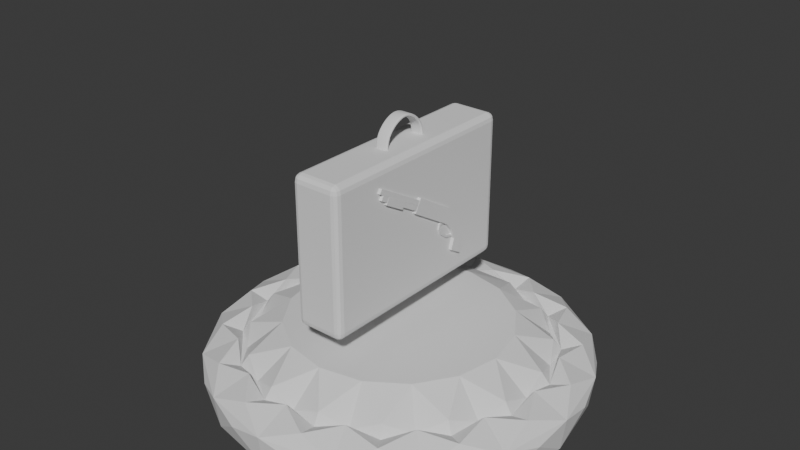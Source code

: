 # Source: shotgun_pickup.blend  (saved by Blender 4.2.66; exported with 4.5.12 LTS)
import bpy
from mathutils import Matrix  # noqa: F401  (used for matrix-valued properties, if any)

bpy.ops.wm.read_factory_settings(use_empty=True)
scene = bpy.context.scene
scene.name = 'Scene'

# ---- collections
col_collection = bpy.data.collections.new('Collection'); scene.collection.children.link(col_collection)

# ---- world
world_world = bpy.data.worlds.new('World'); scene.world = world_world
world_world.use_nodes = True; world_world.node_tree.nodes.clear()
_N = world_world.node_tree.nodes; _L = world_world.node_tree.links
n0 = _N.new('ShaderNodeOutputWorld'); n0.name = 'World Output'; n0.location = (300, 300)
n1 = _N.new('ShaderNodeBackground'); n1.name = 'Background'; n1.location = (10, 300)
n1.inputs[0].default_value = (0.05088, 0.05088, 0.05088, 1.0)
_L.new(n1.outputs[0], n0.inputs[0])
n0.is_active_output = True
world_world.color = (0.05088, 0.05088, 0.05088)
world_world.sun_shadow_jitter_overblur = 0.0

# ---- meshes
me_cylinder = bpy.data.meshes.new('Cylinder')
me_cylinder.from_pydata([(0.0, 3.762, -0.614), (0.7522, 3.782, 0.614), (1.44, 3.475, -0.614), (2.142, 3.206, 0.614), (2.66, 2.66, -0.614), (3.206, 2.142, 0.614), (3.475, 1.44, -0.614), (3.782, 0.7522, 0.614), (3.762, 0.0, -0.614), (3.782, -0.7522, 0.614), (3.475, -1.44, -0.614), (3.206, -2.142, 0.614), (2.66, -2.66, -0.614), (2.142, -3.206, 0.614), (1.44, -3.475, -0.614), (0.7522, -3.782, 0.614), (0.0, -3.762, -0.614), (-0.7522, -3.782, 0.614), (-1.44, -3.475, -0.614), (-2.142, -3.206, 0.614), (-2.66, -2.66, -0.614), (-3.206, -2.142, 0.614), (-3.475, -1.44, -0.614), (-3.782, -0.7522, 0.614), (-3.762, 0.0, -0.614), (-3.782, 0.7522, 0.614), (-3.475, 1.44, -0.614), (-3.206, 2.142, 0.614), (-2.66, 2.66, -0.614), (-2.142, 3.206, 0.614), (-1.44, 3.475, -0.614), (-0.7522, 3.782, 0.614), (-9.105e-10, 3.856, 1.051), (0.0, 3.147, 1.797), (1.204, 2.907, 1.797), (1.475, 3.562, 1.051), (2.225, 2.225, 1.797), (2.726, 2.726, 1.051), (2.907, 1.204, 1.797), (3.562, 1.475, 1.051), (3.147, -1.863e-09, 1.797), (3.856, -2.429e-09, 1.051), (2.907, -1.204, 1.797), (3.562, -1.475, 1.051), (2.225, -2.225, 1.797), (2.726, -2.726, 1.051), (1.204, -2.907, 1.797), (1.475, -3.562, 1.051), (0.0, -3.147, 1.797), (-9.105e-10, -3.856, 1.051), (-1.204, -2.907, 1.797), (-1.475, -3.562, 1.051), (-2.225, -2.225, 1.797), (-2.726, -2.726, 1.051), (-2.907, -1.204, 1.797), (-3.562, -1.475, 1.051), (-3.147, -1.863e-09, 1.797), (-3.856, -2.429e-09, 1.051), (-2.907, 1.204, 1.797), (-3.562, 1.475, 1.051), (-2.225, 2.225, 1.797), (-2.726, 2.726, 1.051), (-1.204, 2.907, 1.797), (-1.475, 3.562, 1.051), (0.6934, 3.486, 1.596), (1.975, 2.955, 1.596), (2.955, 1.975, 1.596), (3.486, 0.6934, 1.596), (3.486, -0.6934, 1.596), (2.955, -1.975, 1.596), (1.975, -2.955, 1.596), (0.6934, -3.486, 1.596), (-0.6934, -3.486, 1.596), (-1.975, -2.955, 1.596), (-2.955, -1.975, 1.596), (-3.486, -0.6934, 1.596), (-3.486, 0.6934, 1.596), (-2.955, 1.975, 1.596), (-1.975, 2.955, 1.596), (-0.6934, 3.486, 1.596), (6.976e-10, 2.985, 1.255), (1.142, 2.758, 1.255), (2.111, 2.111, 1.255), (2.758, 1.142, 1.255), (2.985, -1.863e-09, 1.255), (2.758, -1.142, 1.255), (2.111, -2.111, 1.255), (1.142, -2.758, 1.255), (6.976e-10, -2.985, 1.255), (-1.142, -2.758, 1.255), (-2.111, -2.111, 1.255), (-2.758, -1.142, 1.255), (-2.985, -1.863e-09, 1.255), (-2.758, 1.142, 1.255), (-2.111, 2.111, 1.255), (-1.142, 2.758, 1.255), (0.6139, 3.086, 1.255), (1.748, 2.617, 1.255), (2.617, 1.748, 1.255), (3.086, 0.6139, 1.255), (3.086, -0.6139, 1.255), (2.617, -1.748, 1.255), (1.748, -2.617, 1.255), (0.6139, -3.086, 1.255), (-0.6139, -3.086, 1.255), (-1.748, -2.617, 1.255), (-2.617, -1.748, 1.255), (-3.086, -0.6139, 1.255), (-3.086, 0.6139, 1.255), (-2.617, 1.748, 1.255), (-1.748, 2.617, 1.255), (-0.6139, 3.086, 1.255), (0.5824, 2.928, 1.797), (1.659, 2.482, 1.797), (2.482, 1.659, 1.797), (2.928, 0.5824, 1.797), (2.928, -0.5824, 1.797), (2.482, -1.659, 1.797), (1.659, -2.482, 1.797), (0.5824, -2.928, 1.797), (-0.5824, -2.928, 1.797), (-1.659, -2.482, 1.797), (-2.482, -1.659, 1.797), (-2.928, -0.5824, 1.797), (-2.928, 0.5824, 1.797), (-2.482, 1.659, 1.797), (-1.659, 2.482, 1.797), (-0.5824, 2.928, 1.797), (4.095e-10, 2.28, 2.614), (0.8724, 2.106, 2.614), (1.612, 1.612, 2.614), (2.106, 0.8724, 2.614), (2.28, -1.026e-08, 2.614), (2.106, -0.8724, 2.614), (1.612, -1.612, 2.614), (0.8724, -2.106, 2.614), (4.095e-10, -2.28, 2.614), (-0.8724, -2.106, 2.614), (-1.612, -1.612, 2.614), (-2.106, -0.8724, 2.614), (-2.28, -1.026e-08, 2.614), (-2.106, 0.8724, 2.614), (-1.612, 1.612, 2.614), (-0.8724, 2.106, 2.614)], [], [(31, 32, 1, 0), (6, 5, 39, 7), (8, 7, 41, 9), (10, 9, 43, 11), (12, 11, 45, 13), (14, 13, 47, 15), (16, 15, 49, 17), (18, 17, 51, 19), (20, 19, 53, 21), (22, 21, 55, 23), (24, 23, 57, 25), (26, 25, 59, 27), (28, 27, 61, 29), (30, 29, 63, 31), (31, 0, 30), (0, 2, 4, 6, 8, 10, 12, 14, 16, 18, 20, 22, 24, 26, 28, 30), (64, 32, 79, 33), (4, 3, 37, 5), (35, 65, 37, 3), (39, 67, 41, 7), (45, 70, 47, 13), (55, 75, 57, 23), (63, 79, 32, 31), (41, 68, 43, 9), (51, 73, 53, 19), (59, 77, 61, 27), (47, 71, 49, 15), (20, 18, 19), (43, 69, 45, 11), (16, 14, 15), (61, 78, 63, 29), (56, 76, 57, 75), (4, 2, 3), (12, 10, 11), (57, 76, 59, 25), (30, 28, 29), (8, 6, 7), (53, 74, 55, 21), (26, 24, 25), (37, 66, 39, 5), (49, 72, 51, 17), (22, 20, 21), (97, 34, 96, 81), (10, 8, 9), (18, 16, 17), (28, 26, 27), (6, 4, 5), (14, 12, 13), (24, 22, 23), (32, 64, 35, 1), (99, 38, 98, 83), (100, 40, 99, 84), (101, 42, 100, 85), (102, 44, 101, 86), (103, 46, 102, 87), (104, 48, 103, 88), (105, 50, 104, 89), (106, 52, 105, 90), (107, 54, 106, 91), (109, 58, 108, 93), (110, 60, 109, 94), (111, 62, 110, 95), (1, 2, 0), (64, 33, 96, 34), (65, 34, 97, 36), (66, 36, 98, 38), (67, 38, 99, 40), (68, 40, 100, 42), (69, 42, 101, 44), (70, 44, 102, 46), (71, 46, 103, 48), (72, 48, 104, 50), (73, 50, 105, 52), (74, 52, 106, 54), (75, 54, 107, 56), (76, 56, 108, 58), (77, 58, 109, 60), (78, 60, 110, 62), (127, 128, 112, 80), (79, 62, 111, 33), (42, 69, 43, 68), (87, 118, 135, 119), (44, 70, 45, 69), (58, 77, 59, 76), (46, 71, 47, 70), (60, 78, 61, 77), (34, 65, 35, 64), (81, 112, 129, 113), (48, 72, 49, 71), (62, 79, 63, 78), (36, 66, 37, 65), (50, 73, 51, 72), (38, 67, 39, 66), (52, 74, 53, 73), (40, 68, 41, 67), (54, 75, 55, 74), (108, 56, 107, 92), (96, 80, 112, 81), (82, 113, 130, 114), (97, 81, 113, 82), (83, 114, 131, 115), (98, 82, 114, 83), (84, 115, 132, 116), (99, 83, 115, 84), (85, 116, 133, 117), (100, 84, 116, 85), (101, 85, 117, 86), (102, 86, 118, 87), (88, 119, 136, 120), (103, 87, 119, 88), (89, 120, 137, 121), (104, 88, 120, 89), (90, 121, 138, 122), (105, 89, 121, 90), (91, 122, 139, 123), (106, 90, 122, 91), (92, 123, 140, 124), (107, 91, 123, 92), (108, 92, 124, 93), (94, 125, 142, 126), (109, 93, 125, 94), (95, 126, 143, 127), (110, 94, 126, 95), (111, 95, 127, 80), (140, 123, 139), (93, 124, 141, 125), (86, 117, 134, 118), (130, 113, 129), (133, 116, 132), (131, 114, 130), (134, 117, 133), (141, 124, 140), (132, 115, 131), (135, 118, 134), (142, 125, 141), (136, 119, 135), (143, 126, 142), (137, 120, 136), (128, 127, 143), (138, 121, 137), (139, 122, 138), (129, 128, 143, 142, 141, 140, 139, 138, 137, 136, 135, 134, 133, 132, 131, 130), (129, 112, 128), (98, 36, 97, 82), (111, 80, 96, 33), (2, 1, 35, 3)])
_uv = me_cylinder.uv_layers.new(name='UVMap')
_uv.uv.foreach_set('vector', [0.03125, 1.0, 1.0, 1.0, 0.9688, 1.0, 0.0, 0.5, 0.8125, 0.5, 0.8438, 1.0, 0.8125, 1.0, 0.7812, 1.0, 0.75, 0.5, 0.7812, 1.0, 0.75, 1.0, 0.7188, 1.0, 0.6875, 0.5, 0.7188, 1.0, 0.6875, 1.0, 0.6562, 1.0, 0.625, 0.5, 0.6562, 1.0, 0.625, 1.0, 0.5938, 1.0, 0.5625, 0.5, 0.5938, 1.0, 0.5625, 1.0, 0.5312, 1.0, 0.5, 0.5, 0.5312, 1.0, 0.5, 1.0, 0.4688, 1.0, 0.4375, 0.5, 0.4688, 1.0, 0.4375, 1.0, 0.4062, 1.0, 0.375, 0.5, 0.4062, 1.0, 0.375, 1.0, 0.3438, 1.0, 0.3125, 0.5, 0.3438, 1.0, 0.3125, 1.0, 0.2812, 1.0, 0.25, 0.5, 0.2812, 1.0, 0.25, 1.0, 0.2188, 1.0, 0.1875, 0.5, 0.2188, 1.0, 0.1875, 1.0, 0.1562, 1.0, 0.125, 0.5, 0.1562, 1.0, 0.125, 1.0, 0.09375, 1.0, 0.0625, 0.5, 0.09375, 1.0, 0.0625, 1.0, 0.03125, 1.0, 0.03125, 1.0, 0.75, 0.49, 0.0625, 0.5, 0.75, 0.49, 0.8418, 0.4717, 0.9197, 0.4197, 0.9717, 0.3418, 0.99, 0.25, 0.9717, 0.1582, 0.9197, 0.08029, 0.8418, 0.02827, 0.75, 0.01, 0.6582, 0.02827, 0.5803, 0.08029, 0.5283, 0.1582, 0.51, 0.25, 0.5283, 0.3418, 0.5803, 0.4197, 0.6582, 0.4717, 0.2932, 0.467, 0.25, 0.49, 0.2068, 0.467, 0.25, 0.4459, 0.875, 0.5, 0.9062, 1.0, 0.875, 1.0, 0.8438, 1.0, 0.3418, 0.4717, 0.3729, 0.434, 0.875, 1.0, 0.9062, 1.0, 0.4717, 0.3418, 0.467, 0.2932, 0.75, 1.0, 0.7812, 1.0, 0.4197, 0.08029, 0.3729, 0.06605, 0.5625, 1.0, 0.5938, 1.0, 0.02827, 0.1582, 0.03302, 0.2068, 0.25, 1.0, 0.2812, 1.0, 0.1582, 0.4717, 0.2068, 0.467, 0.0, 1.0, 0.03125, 1.0, 0.49, 0.25, 0.467, 0.2068, 0.6875, 1.0, 0.7188, 1.0, 0.1582, 0.02827, 0.1271, 0.06605, 0.375, 1.0, 0.4062, 1.0, 0.02827, 0.3418, 0.06605, 0.3729, 0.125, 1.0, 0.1562, 1.0, 0.3418, 0.02827, 0.2932, 0.03302, 0.5, 1.0, 0.5312, 1.0, 0.5803, 0.08029, 0.4375, 0.5, 0.4062, 1.0, 0.4717, 0.1582, 0.434, 0.1271, 0.625, 1.0, 0.6562, 1.0, 0.75, 0.01, 0.5625, 0.5, 0.5312, 1.0, 0.08029, 0.4197, 0.1271, 0.434, 0.0625, 1.0, 0.09375, 1.0, 0.05412, 0.25, 0.03302, 0.2932, 0.01, 0.25, 0.03302, 0.2068, 0.9197, 0.4197, 0.9375, 0.5, 0.9062, 1.0, 0.9197, 0.08029, 0.6875, 0.5, 0.6562, 1.0, 0.01, 0.25, 0.03302, 0.2932, 0.1875, 1.0, 0.2188, 1.0, 0.6582, 0.4717, 0.125, 0.5, 0.09375, 1.0, 0.99, 0.25, 0.8125, 0.5, 0.7812, 1.0, 0.08029, 0.08029, 0.06605, 0.1271, 0.3125, 1.0, 0.3438, 1.0, 0.5283, 0.3418, 0.25, 0.5, 0.2188, 1.0, 0.4197, 0.4197, 0.434, 0.3729, 0.8125, 1.0, 0.8438, 1.0, 0.25, 0.01, 0.2068, 0.03302, 0.4375, 1.0, 0.4688, 1.0, 0.5283, 0.1582, 0.375, 0.5, 0.3438, 1.0, 0.3588, 0.4129, 0.325, 0.431, 0.2882, 0.4421, 0.3211, 0.4217, 0.9717, 0.1582, 0.75, 0.5, 0.7188, 1.0, 0.6582, 0.02827, 0.5, 0.5, 0.4688, 1.0, 0.5803, 0.4197, 0.1875, 0.5, 0.1562, 1.0, 0.9717, 0.3418, 0.875, 0.5, 0.8438, 1.0, 0.8418, 0.02827, 0.625, 0.5, 0.5938, 1.0, 0.51, 0.25, 0.3125, 0.5, 0.2812, 1.0, 0.25, 0.49, 0.2932, 0.467, 0.9375, 1.0, 0.9688, 1.0, 0.4421, 0.2882, 0.431, 0.325, 0.4129, 0.3588, 0.4217, 0.3211, 0.4421, 0.2118, 0.4459, 0.25, 0.4421, 0.2882, 0.4358, 0.25, 0.4129, 0.1412, 0.431, 0.175, 0.4421, 0.2118, 0.4217, 0.1789, 0.3588, 0.08713, 0.3885, 0.1115, 0.4129, 0.1412, 0.3814, 0.1186, 0.2882, 0.05788, 0.325, 0.06903, 0.3588, 0.08713, 0.3211, 0.07831, 0.2118, 0.05788, 0.25, 0.05412, 0.2882, 0.05788, 0.25, 0.06416, 0.1412, 0.08713, 0.175, 0.06903, 0.2118, 0.05788, 0.1789, 0.07831, 0.08713, 0.1412, 0.1115, 0.1115, 0.1412, 0.08713, 0.1186, 0.1186, 0.05788, 0.2118, 0.06903, 0.175, 0.08713, 0.1412, 0.07831, 0.1789, 0.08713, 0.3588, 0.06903, 0.325, 0.05788, 0.2882, 0.07831, 0.3211, 0.1412, 0.4129, 0.1115, 0.3885, 0.08713, 0.3588, 0.1186, 0.3814, 0.2118, 0.4421, 0.175, 0.431, 0.1412, 0.4129, 0.1789, 0.4217, 0.9688, 1.0, 0.8418, 0.4717, 1.0, 0.5, 0.2932, 0.467, 0.25, 0.4459, 0.2882, 0.4421, 0.325, 0.431, 0.3729, 0.434, 0.325, 0.431, 0.3588, 0.4129, 0.3885, 0.3885, 0.434, 0.3729, 0.3885, 0.3885, 0.4129, 0.3588, 0.431, 0.325, 0.467, 0.2932, 0.431, 0.325, 0.4421, 0.2882, 0.4459, 0.25, 0.467, 0.2068, 0.4459, 0.25, 0.4421, 0.2118, 0.431, 0.175, 0.434, 0.1271, 0.431, 0.175, 0.4129, 0.1412, 0.3885, 0.1115, 0.3729, 0.06605, 0.3885, 0.1115, 0.3588, 0.08713, 0.325, 0.06903, 0.2932, 0.03302, 0.325, 0.06903, 0.2882, 0.05788, 0.25, 0.05412, 0.2068, 0.03302, 0.25, 0.05412, 0.2118, 0.05788, 0.175, 0.06903, 0.1271, 0.06605, 0.175, 0.06903, 0.1412, 0.08713, 0.1115, 0.1115, 0.06605, 0.1271, 0.1115, 0.1115, 0.08713, 0.1412, 0.06903, 0.175, 0.03302, 0.2068, 0.06903, 0.175, 0.05788, 0.2118, 0.05412, 0.25, 0.03302, 0.2932, 0.05412, 0.25, 0.05788, 0.2882, 0.06903, 0.325, 0.06605, 0.3729, 0.06903, 0.325, 0.08713, 0.3588, 0.1115, 0.3885, 0.1271, 0.434, 0.1115, 0.3885, 0.1412, 0.4129, 0.175, 0.431, 0.2137, 0.4323, 0.25, 0.4358, 0.2863, 0.4323, 0.25, 0.4358, 0.2068, 0.467, 0.175, 0.431, 0.2118, 0.4421, 0.25, 0.4459, 0.431, 0.175, 0.434, 0.1271, 0.4717, 0.1582, 0.467, 0.2068, 0.3211, 0.07831, 0.3532, 0.09548, 0.3211, 0.07831, 0.2863, 0.06774, 0.3885, 0.1115, 0.3729, 0.06605, 0.4197, 0.08029, 0.434, 0.1271, 0.06903, 0.325, 0.06605, 0.3729, 0.02827, 0.3418, 0.03302, 0.2932, 0.325, 0.06903, 0.2932, 0.03302, 0.3418, 0.02827, 0.3729, 0.06605, 0.1115, 0.3885, 0.1271, 0.434, 0.08029, 0.4197, 0.06605, 0.3729, 0.325, 0.431, 0.3729, 0.434, 0.3418, 0.4717, 0.2932, 0.467, 0.3211, 0.4217, 0.2863, 0.4323, 0.3211, 0.4217, 0.3532, 0.4045, 0.25, 0.05412, 0.2068, 0.03302, 0.25, 0.01, 0.2932, 0.03302, 0.175, 0.431, 0.2068, 0.467, 0.1582, 0.4717, 0.1271, 0.434, 0.3885, 0.3885, 0.434, 0.3729, 0.4197, 0.4197, 0.3729, 0.434, 0.175, 0.06903, 0.1271, 0.06605, 0.1582, 0.02827, 0.2068, 0.03302, 0.431, 0.325, 0.467, 0.2932, 0.4717, 0.3418, 0.434, 0.3729, 0.1115, 0.1115, 0.06605, 0.1271, 0.08029, 0.08029, 0.1271, 0.06605, 0.4459, 0.25, 0.467, 0.2068, 0.49, 0.25, 0.467, 0.2932, 0.06903, 0.175, 0.03302, 0.2068, 0.02827, 0.1582, 0.06605, 0.1271, 0.05788, 0.2882, 0.05412, 0.25, 0.05788, 0.2118, 0.06416, 0.25, 0.2882, 0.4421, 0.25, 0.4358, 0.2863, 0.4323, 0.3211, 0.4217, 0.3814, 0.3814, 0.3532, 0.4045, 0.3814, 0.3814, 0.4045, 0.3532, 0.3588, 0.4129, 0.3211, 0.4217, 0.3532, 0.4045, 0.3814, 0.3814, 0.4217, 0.3211, 0.4045, 0.3532, 0.4217, 0.3211, 0.4323, 0.2863, 0.4129, 0.3588, 0.3814, 0.3814, 0.4045, 0.3532, 0.4217, 0.3211, 0.4358, 0.25, 0.4323, 0.2863, 0.4358, 0.25, 0.4323, 0.2137, 0.4421, 0.2882, 0.4217, 0.3211, 0.4323, 0.2863, 0.4358, 0.25, 0.4217, 0.1789, 0.4323, 0.2137, 0.4217, 0.1789, 0.4045, 0.1468, 0.4421, 0.2118, 0.4358, 0.25, 0.4323, 0.2137, 0.4217, 0.1789, 0.4129, 0.1412, 0.4217, 0.1789, 0.4045, 0.1468, 0.3814, 0.1186, 0.3588, 0.08713, 0.3814, 0.1186, 0.3532, 0.09548, 0.3211, 0.07831, 0.25, 0.06416, 0.2863, 0.06774, 0.25, 0.06416, 0.2137, 0.06774, 0.2882, 0.05788, 0.3211, 0.07831, 0.2863, 0.06774, 0.25, 0.06416, 0.1789, 0.07831, 0.2137, 0.06774, 0.1789, 0.07831, 0.1468, 0.09548, 0.2118, 0.05788, 0.25, 0.06416, 0.2137, 0.06774, 0.1789, 0.07831, 0.1186, 0.1186, 0.1468, 0.09548, 0.1186, 0.1186, 0.09548, 0.1468, 0.1412, 0.08713, 0.1789, 0.07831, 0.1468, 0.09548, 0.1186, 0.1186, 0.07831, 0.1789, 0.09548, 0.1468, 0.07831, 0.1789, 0.06774, 0.2137, 0.08713, 0.1412, 0.1186, 0.1186, 0.09548, 0.1468, 0.07831, 0.1789, 0.06416, 0.25, 0.06774, 0.2137, 0.06416, 0.25, 0.06774, 0.2863, 0.05788, 0.2118, 0.07831, 0.1789, 0.06774, 0.2137, 0.06416, 0.25, 0.05788, 0.2882, 0.06416, 0.25, 0.06774, 0.2863, 0.07831, 0.3211, 0.1186, 0.3814, 0.09548, 0.3532, 0.1186, 0.3814, 0.1468, 0.4045, 0.08713, 0.3588, 0.07831, 0.3211, 0.09548, 0.3532, 0.1186, 0.3814, 0.1789, 0.4217, 0.1468, 0.4045, 0.1789, 0.4217, 0.2137, 0.4323, 0.1412, 0.4129, 0.1186, 0.3814, 0.1468, 0.4045, 0.1789, 0.4217, 0.2118, 0.4421, 0.1789, 0.4217, 0.2137, 0.4323, 0.25, 0.4358, 0.06416, 0.25, 0.06774, 0.2137, 0.07831, 0.1789, 0.07831, 0.3211, 0.06774, 0.2863, 0.07831, 0.3211, 0.09548, 0.3532, 0.3814, 0.1186, 0.4045, 0.1468, 0.3814, 0.1186, 0.3532, 0.09548, 0.3814, 0.3814, 0.3532, 0.4045, 0.3211, 0.4217, 0.4217, 0.1789, 0.4323, 0.2137, 0.4358, 0.25, 0.4217, 0.3211, 0.4045, 0.3532, 0.3814, 0.3814, 0.3814, 0.1186, 0.4045, 0.1468, 0.4217, 0.1789, 0.07831, 0.3211, 0.06774, 0.2863, 0.06416, 0.25, 0.4358, 0.25, 0.4323, 0.2863, 0.4217, 0.3211, 0.3211, 0.07831, 0.3532, 0.09548, 0.3814, 0.1186, 0.1186, 0.3814, 0.09548, 0.3532, 0.07831, 0.3211, 0.25, 0.06416, 0.2863, 0.06774, 0.3211, 0.07831, 0.1789, 0.4217, 0.1468, 0.4045, 0.1186, 0.3814, 0.1789, 0.07831, 0.2137, 0.06774, 0.25, 0.06416, 0.25, 0.4358, 0.2137, 0.4323, 0.1789, 0.4217, 0.1186, 0.1186, 0.1468, 0.09548, 0.1789, 0.07831, 0.07831, 0.1789, 0.09548, 0.1468, 0.1186, 0.1186, 0.3211, 0.4217, 0.25, 0.4358, 0.1789, 0.4217, 0.1186, 0.3814, 0.07831, 0.3211, 0.06416, 0.25, 0.07831, 0.1789, 0.1186, 0.1186, 0.1789, 0.07831, 0.25, 0.06416, 0.3211, 0.07831, 0.3814, 0.1186, 0.4217, 0.1789, 0.4358, 0.25, 0.4217, 0.3211, 0.3814, 0.3814, 0.3211, 0.4217, 0.2863, 0.4323, 0.25, 0.4358, 0.4129, 0.3588, 0.3885, 0.3885, 0.3588, 0.4129, 0.3814, 0.3814, 0.2118, 0.4421, 0.25, 0.4358, 0.2882, 0.4421, 0.25, 0.4459, 0.9375, 0.5, 0.9688, 1.0, 0.9375, 1.0, 0.9062, 1.0])
me_cylinder.update()
me_cube = bpy.data.meshes.new('Cube')
me_cube.from_pydata([(-0.7738, -3.912, -2.37), (-0.7738, -4.162, -2.12), (-1.024, -3.912, -2.12), (-0.7738, -4.037, -2.336), (-0.8987, -3.912, -2.336), (-0.8934, -4.032, -2.304), (-0.8987, -4.129, -2.12), (-0.7738, -4.129, -2.244), (-0.8934, -4.096, -2.239), (-0.9904, -3.912, -2.244), (-0.9904, -4.037, -2.12), (-0.958, -4.032, -2.239), (-0.7738, -4.162, 2.12), (-0.7738, -3.912, 2.37), (-1.024, -3.912, 2.12), (-0.7738, -4.129, 2.244), (-0.8987, -4.129, 2.12), (-0.8934, -4.096, 2.239), (-0.8987, -3.912, 2.336), (-0.7738, -4.037, 2.336), (-0.8934, -4.032, 2.304), (-0.9904, -4.037, 2.12), (-0.9904, -3.912, 2.244), (-0.958, -4.032, 2.239), (-0.7738, 3.912, -2.37), (-1.024, 3.912, -2.12), (-0.7738, 4.162, -2.12), (-0.8987, 3.912, -2.336), (-0.7738, 4.037, -2.336), (-0.8934, 4.032, -2.304), (-0.9904, 4.037, -2.12), (-0.9904, 3.912, -2.244), (-0.958, 4.032, -2.239), (-0.7738, 4.129, -2.244), (-0.8987, 4.129, -2.12), (-0.8934, 4.096, -2.239), (-0.7738, 3.912, 2.37), (-0.7738, 4.162, 2.12), (-1.024, 3.912, 2.12), (-0.7738, 4.037, 2.336), (-0.8987, 3.912, 2.336), (-0.8934, 4.032, 2.304), (-0.8987, 4.129, 2.12), (-0.7738, 4.129, 2.244), (-0.8934, 4.096, 2.239), (-0.9904, 3.912, 2.244), (-0.9904, 4.037, 2.12), (-0.958, 4.032, 2.239), (0.7738, -3.912, -2.37), (1.024, -3.912, -2.12), (0.7738, -4.162, -2.12), (0.8987, -3.912, -2.336), (0.7738, -4.037, -2.336), (0.8934, -4.032, -2.304), (0.9904, -4.037, -2.12), (0.9904, -3.912, -2.244), (0.958, -4.032, -2.239), (0.7738, -4.129, -2.244), (0.8987, -4.129, -2.12), (0.8934, -4.096, -2.239), (0.7738, -3.912, 2.37), (0.7738, -4.162, 2.12), (1.024, -3.912, 2.12), (0.7738, -4.037, 2.336), (0.8987, -3.912, 2.336), (0.8934, -4.032, 2.304), (0.8987, -4.129, 2.12), (0.7738, -4.129, 2.244), (0.8934, -4.096, 2.239), (0.9904, -3.912, 2.244), (0.9904, -4.037, 2.12), (0.958, -4.032, 2.239), (0.7738, 3.912, -2.37), (0.7738, 4.162, -2.12), (1.024, 3.912, -2.12), (0.7738, 4.037, -2.336), (0.8987, 3.912, -2.336), (0.8934, 4.032, -2.304), (0.8987, 4.129, -2.12), (0.7738, 4.129, -2.244), (0.8934, 4.096, -2.239), (0.9904, 3.912, -2.244), (0.9904, 4.037, -2.12), (0.958, 4.032, -2.239), (0.7738, 3.912, 2.37), (1.024, 3.912, 2.12), (0.7738, 4.162, 2.12), (0.8987, 3.912, 2.336), (0.7738, 4.037, 2.336), (0.8934, 4.032, 2.304), (0.9904, 4.037, 2.12), (0.9904, 3.912, 2.244), (0.958, 4.032, 2.239), (0.7738, 4.129, 2.244), (0.8987, 4.129, 2.12), (0.8934, 4.096, 2.239)], [], [(50, 61, 12, 1), (74, 85, 62, 49), (84, 36, 13, 60), (2, 14, 38, 25), (26, 37, 86, 73), (0, 3, 5, 4), (3, 7, 8, 5), (1, 6, 8, 7), (6, 10, 11, 8), (2, 9, 11, 10), (9, 4, 5, 11), (5, 8, 11), (12, 15, 17, 16), (15, 19, 20, 17), (13, 18, 20, 19), (18, 22, 23, 20), (14, 21, 23, 22), (21, 16, 17, 23), (17, 20, 23), (24, 27, 29, 28), (27, 31, 32, 29), (25, 30, 32, 31), (30, 34, 35, 32), (26, 33, 35, 34), (33, 28, 29, 35), (29, 32, 35), (36, 39, 41, 40), (39, 43, 44, 41), (37, 42, 44, 43), (42, 46, 47, 44), (38, 45, 47, 46), (45, 40, 41, 47), (41, 44, 47), (48, 51, 53, 52), (51, 55, 56, 53), (49, 54, 56, 55), (54, 58, 59, 56), (50, 57, 59, 58), (57, 52, 53, 59), (53, 56, 59), (60, 63, 65, 64), (63, 67, 68, 65), (61, 66, 68, 67), (66, 70, 71, 68), (62, 69, 71, 70), (69, 64, 65, 71), (65, 68, 71), (72, 75, 77, 76), (75, 79, 80, 77), (73, 78, 80, 79), (78, 82, 83, 80), (74, 81, 83, 82), (81, 76, 77, 83), (77, 80, 83), (84, 87, 89, 88), (87, 91, 92, 89), (85, 90, 92, 91), (90, 94, 95, 92), (86, 93, 95, 94), (93, 88, 89, 95), (89, 92, 95), (24, 0, 4, 27), (27, 4, 9, 31), (31, 9, 2, 25), (1, 12, 16, 6), (6, 16, 21, 10), (10, 21, 14, 2), (13, 36, 40, 18), (18, 40, 45, 22), (22, 45, 38, 14), (37, 26, 34, 42), (42, 34, 30, 46), (46, 30, 25, 38), (72, 24, 28, 75), (75, 28, 33, 79), (79, 33, 26, 73), (36, 84, 88, 39), (39, 88, 93, 43), (43, 93, 86, 37), (85, 74, 82, 90), (90, 82, 78, 94), (94, 78, 73, 86), (48, 72, 76, 51), (51, 76, 81, 55), (55, 81, 74, 49), (84, 60, 64, 87), (87, 64, 69, 91), (91, 69, 62, 85), (61, 50, 58, 66), (66, 58, 54, 70), (70, 54, 49, 62), (0, 48, 52, 3), (3, 52, 57, 7), (7, 57, 50, 1), (60, 13, 19, 63), (63, 19, 15, 67), (67, 15, 12, 61), (24, 72, 48, 0)])
_uv = me_cube.uv_layers.new(name='UVMap')
_uv.uv.foreach_set('vector', [0.3882, 0.7805, 0.6118, 0.7805, 0.6118, 0.9695, 0.3882, 0.9695, 0.3882, 0.5075, 0.6118, 0.5075, 0.6118, 0.7425, 0.3882, 0.7425, 0.6555, 0.5075, 0.8445, 0.5075, 0.8445, 0.7425, 0.6555, 0.7425, 0.3882, 0.007508, 0.6118, 0.007508, 0.6118, 0.2425, 0.3882, 0.2425, 0.3882, 0.2805, 0.6118, 0.2805, 0.6118, 0.4695, 0.3882, 0.4695, 0.1555, 0.7425, 0.1555, 0.7462, 0.1409, 0.7461, 0.1403, 0.7425, 0.1555, 0.7462, 0.1555, 0.75, 0.1409, 0.75, 0.1409, 0.7461, 0.3882, 0.9695, 0.3882, 1.0, 0.375, 0.9841, 0.375, 0.9695, 0.3882, 0.0, 0.3882, 0.003759, 0.375, 0.003918, 0.375, 0.0, 0.3882, 0.007508, 0.375, 0.007508, 0.375, 0.003918, 0.3882, 0.003759, 0.125, 0.7425, 0.1403, 0.7425, 0.1409, 0.7461, 0.125, 0.7461, 0.1409, 0.7461, 0.1409, 0.75, 0.125, 0.7461, 0.6118, 0.9695, 0.6184, 0.9695, 0.6181, 1.0, 0.6118, 1.0, 0.6184, 0.9695, 0.625, 0.9695, 0.625, 1.0, 0.6181, 1.0, 0.8445, 0.7425, 0.875, 0.7425, 0.875, 0.7461, 0.8445, 0.75, 0.625, 0.007508, 0.6184, 0.007508, 0.6181, 0.003918, 0.625, 0.003918, 0.6118, 0.007508, 0.6118, 0.003759, 0.6181, 0.003918, 0.6184, 0.007508, 0.6118, 0.003759, 0.6118, 0.0, 0.6181, 0.0, 0.6181, 0.003918, 0.6181, 0.0, 0.625, 0.003918, 0.6181, 0.003918, 0.1555, 0.5075, 0.1403, 0.5075, 0.1409, 0.5039, 0.1555, 0.5038, 0.1403, 0.5075, 0.125, 0.5075, 0.125, 0.5039, 0.1409, 0.5039, 0.3882, 0.2425, 0.3882, 0.2462, 0.375, 0.2461, 0.375, 0.2425, 0.3882, 0.2462, 0.3882, 0.2653, 0.375, 0.2659, 0.375, 0.2461, 0.3882, 0.2805, 0.375, 0.2805, 0.375, 0.2659, 0.3882, 0.2653, 0.1555, 0.5, 0.1555, 0.5038, 0.1409, 0.5039, 0.1409, 0.5, 0.1409, 0.5039, 0.125, 0.5039, 0.1409, 0.5, 0.8445, 0.5075, 0.8445, 0.5, 0.875, 0.5039, 0.875, 0.5075, 0.625, 0.2805, 0.6184, 0.2805, 0.6181, 0.2659, 0.625, 0.25, 0.6118, 0.2805, 0.6118, 0.2653, 0.6181, 0.2659, 0.6184, 0.2805, 0.6118, 0.2653, 0.6118, 0.2462, 0.6181, 0.2461, 0.6181, 0.2659, 0.6118, 0.2425, 0.6184, 0.2425, 0.6181, 0.2461, 0.6118, 0.2462, 0.6184, 0.2425, 0.625, 0.2425, 0.625, 0.2461, 0.6181, 0.2461, 0.625, 0.2461, 0.6181, 0.248, 0.6181, 0.2461, 0.3445, 0.7425, 0.3597, 0.7425, 0.3591, 0.7461, 0.3445, 0.7462, 0.3597, 0.7425, 0.3816, 0.7425, 0.3819, 0.7461, 0.3591, 0.7461, 0.3882, 0.7425, 0.3882, 0.7462, 0.3819, 0.7461, 0.3816, 0.7425, 0.3882, 0.7462, 0.3882, 0.7653, 0.375, 0.7659, 0.3819, 0.7461, 0.3882, 0.7805, 0.375, 0.7805, 0.375, 0.7659, 0.3882, 0.7653, 0.3445, 0.75, 0.3445, 0.7462, 0.3591, 0.7461, 0.3591, 0.75, 0.3591, 0.7461, 0.367, 0.7461, 0.3591, 0.75, 0.6555, 0.7425, 0.6555, 0.75, 0.6409, 0.75, 0.6403, 0.7425, 0.625, 0.7805, 0.6184, 0.7805, 0.6181, 0.7659, 0.625, 0.7659, 0.6118, 0.7805, 0.6118, 0.7653, 0.6181, 0.7659, 0.6184, 0.7805, 0.6118, 0.7653, 0.6118, 0.7462, 0.6181, 0.7461, 0.6181, 0.7659, 0.6118, 0.7425, 0.6184, 0.7425, 0.6181, 0.7461, 0.6118, 0.7462, 0.6184, 0.7425, 0.6403, 0.7425, 0.6409, 0.75, 0.6181, 0.7461, 0.625, 0.7659, 0.6181, 0.7659, 0.6181, 0.758, 0.3445, 0.5075, 0.3445, 0.5038, 0.3591, 0.5039, 0.3597, 0.5075, 0.3445, 0.5038, 0.3445, 0.5, 0.3591, 0.5, 0.3591, 0.5039, 0.3882, 0.4695, 0.3882, 0.4847, 0.375, 0.4841, 0.375, 0.4695, 0.3882, 0.4847, 0.3882, 0.5038, 0.3819, 0.5039, 0.375, 0.4841, 0.3882, 0.5075, 0.3816, 0.5075, 0.3819, 0.5039, 0.3882, 0.5038, 0.3816, 0.5075, 0.3597, 0.5075, 0.3591, 0.5039, 0.3819, 0.5039, 0.3591, 0.5039, 0.3591, 0.5, 0.367, 0.5039, 0.6555, 0.5075, 0.6403, 0.5075, 0.6409, 0.5, 0.6555, 0.5, 0.6403, 0.5075, 0.6184, 0.5075, 0.6181, 0.5039, 0.6409, 0.5, 0.6118, 0.5075, 0.6118, 0.5038, 0.6181, 0.5039, 0.6184, 0.5075, 0.6118, 0.5038, 0.6118, 0.4847, 0.6181, 0.4841, 0.6181, 0.5039, 0.6118, 0.4695, 0.6184, 0.4695, 0.6181, 0.4841, 0.6118, 0.4847, 0.6184, 0.4695, 0.625, 0.4695, 0.625, 0.4841, 0.6181, 0.4841, 0.625, 0.4841, 0.6181, 0.492, 0.6181, 0.4841, 0.1555, 0.5075, 0.1555, 0.7425, 0.1403, 0.7425, 0.1403, 0.5075, 0.1403, 0.5075, 0.1403, 0.7425, 0.125, 0.7425, 0.125, 0.5075, 0.375, 0.2425, 0.375, 0.007508, 0.3882, 0.007508, 0.3882, 0.2425, 0.3882, 0.9695, 0.6118, 0.9695, 0.6118, 1.0, 0.3882, 1.0, 0.3882, 0.0, 0.6118, 0.0, 0.6118, 0.003759, 0.3882, 0.003759, 0.3882, 0.003759, 0.6118, 0.003759, 0.6118, 0.007508, 0.3882, 0.007508, 0.8445, 0.7425, 0.8445, 0.5075, 0.875, 0.5075, 0.875, 0.7425, 0.625, 0.007508, 0.625, 0.2425, 0.6184, 0.2425, 0.6184, 0.007508, 0.6184, 0.007508, 0.6184, 0.2425, 0.6118, 0.2425, 0.6118, 0.007508, 0.6118, 0.2805, 0.3882, 0.2805, 0.3882, 0.2653, 0.6118, 0.2653, 0.6118, 0.2653, 0.3882, 0.2653, 0.3882, 0.2462, 0.6118, 0.2462, 0.6118, 0.2462, 0.3882, 0.2462, 0.3882, 0.2425, 0.6118, 0.2425, 0.3445, 0.5075, 0.1555, 0.5075, 0.1555, 0.5038, 0.3445, 0.5038, 0.3445, 0.5038, 0.1555, 0.5038, 0.1555, 0.5, 0.3445, 0.5, 0.375, 0.4695, 0.375, 0.2805, 0.3882, 0.2805, 0.3882, 0.4695, 0.8445, 0.5075, 0.6555, 0.5075, 0.6555, 0.5, 0.8445, 0.5, 0.625, 0.2805, 0.625, 0.4695, 0.6184, 0.4695, 0.6184, 0.2805, 0.6184, 0.2805, 0.6184, 0.4695, 0.6118, 0.4695, 0.6118, 0.2805, 0.6118, 0.5075, 0.3882, 0.5075, 0.3882, 0.5038, 0.6118, 0.5038, 0.6118, 0.5038, 0.3882, 0.5038, 0.3882, 0.4847, 0.6118, 0.4847, 0.6118, 0.4847, 0.3882, 0.4847, 0.3882, 0.4695, 0.6118, 0.4695, 0.3445, 0.7425, 0.3445, 0.5075, 0.3597, 0.5075, 0.3597, 0.7425, 0.3597, 0.7425, 0.3597, 0.5075, 0.3816, 0.5075, 0.3816, 0.7425, 0.3816, 0.7425, 0.3816, 0.5075, 0.3882, 0.5075, 0.3882, 0.7425, 0.6555, 0.5075, 0.6555, 0.7425, 0.6403, 0.7425, 0.6403, 0.5075, 0.6403, 0.5075, 0.6403, 0.7425, 0.6184, 0.7425, 0.6184, 0.5075, 0.6184, 0.5075, 0.6184, 0.7425, 0.6118, 0.7425, 0.6118, 0.5075, 0.6118, 0.7805, 0.3882, 0.7805, 0.3882, 0.7653, 0.6118, 0.7653, 0.6118, 0.7653, 0.3882, 0.7653, 0.3882, 0.7462, 0.6118, 0.7462, 0.6118, 0.7462, 0.3882, 0.7462, 0.3882, 0.7425, 0.6118, 0.7425, 0.1555, 0.7425, 0.3445, 0.7425, 0.3445, 0.7462, 0.1555, 0.7462, 0.1555, 0.7462, 0.3445, 0.7462, 0.3445, 0.75, 0.1555, 0.75, 0.375, 0.9695, 0.375, 0.7805, 0.3882, 0.7805, 0.3882, 0.9695, 0.6555, 0.7425, 0.8445, 0.7425, 0.8445, 0.75, 0.6555, 0.75, 0.625, 0.7805, 0.625, 0.9695, 0.6184, 0.9695, 0.6184, 0.7805, 0.6184, 0.7805, 0.6184, 0.9695, 0.6118, 0.9695, 0.6118, 0.7805, 0.1555, 0.5075, 0.3445, 0.5075, 0.3445, 0.7425, 0.1555, 0.7425])
me_cube.update()
me_cube_007 = bpy.data.meshes.new('Cube.007')
me_cube_007.from_pydata([(-0.8527, -0.1223, -0.09381), (-0.8527, -0.1223, 0.09381), (-0.8527, 0.1223, -0.09381), (-0.8527, 0.1223, 0.09381), (0.7114, -0.1446, -0.09381), (0.7114, -0.1446, 0.09381), (0.7114, 0.09995, -0.09381), (0.7114, 0.09995, 0.09381), (1.281, -0.01908, 0.09381), (1.281, -0.01908, -0.09381), (1.009, -0.2077, -0.09381), (1.009, -0.2077, 0.09381), (1.681, -0.2474, 0.09381), (1.681, -0.2474, -0.09381), (1.277, -0.3251, -0.09381), (1.277, -0.3251, 0.09381), (1.769, -0.5173, 0.09381), (1.769, -0.5173, -0.09381), (1.343, -0.5165, -0.09381), (1.343, -0.5165, 0.09381)], [], [(0, 1, 3, 2), (2, 3, 7, 6), (5, 4, 10, 11), (4, 5, 1, 0), (2, 6, 4, 0), (7, 3, 1, 5), (10, 9, 13, 14), (4, 6, 9, 10), (7, 5, 11, 8), (6, 7, 8, 9), (12, 15, 19, 16), (8, 11, 15, 12), (9, 8, 12, 13), (11, 10, 14, 15), (17, 16, 19, 18), (13, 12, 16, 17), (15, 14, 18, 19), (14, 13, 17, 18)])
_uv = me_cube_007.uv_layers.new(name='UVMap')
_uv.uv.foreach_set('vector', [0.375, 0.0, 0.625, 0.0, 0.625, 0.25, 0.375, 0.25, 0.375, 0.25, 0.625, 0.25, 0.625, 0.5, 0.375, 0.5, 0.625, 0.75, 0.375, 0.75, 0.375, 0.75, 0.625, 0.75, 0.375, 0.75, 0.625, 0.75, 0.625, 1.0, 0.375, 1.0, 0.125, 0.5, 0.375, 0.5, 0.375, 0.75, 0.125, 0.75, 0.625, 0.5, 0.875, 0.5, 0.875, 0.75, 0.625, 0.75, 0.375, 0.75, 0.375, 0.5, 0.375, 0.5, 0.375, 0.75, 0.375, 0.75, 0.375, 0.5, 0.375, 0.5, 0.375, 0.75, 0.625, 0.5, 0.625, 0.75, 0.625, 0.75, 0.625, 0.5, 0.375, 0.5, 0.625, 0.5, 0.625, 0.5, 0.375, 0.5, 0.625, 0.5, 0.625, 0.75, 0.625, 0.75, 0.625, 0.5, 0.625, 0.5, 0.625, 0.75, 0.625, 0.75, 0.625, 0.5, 0.375, 0.5, 0.625, 0.5, 0.625, 0.5, 0.375, 0.5, 0.625, 0.75, 0.375, 0.75, 0.375, 0.75, 0.625, 0.75, 0.375, 0.5, 0.625, 0.5, 0.625, 0.75, 0.375, 0.75, 0.375, 0.5, 0.625, 0.5, 0.625, 0.5, 0.375, 0.5, 0.625, 0.75, 0.375, 0.75, 0.375, 0.75, 0.625, 0.75, 0.375, 0.75, 0.375, 0.5, 0.375, 0.5, 0.375, 0.75])
me_cube_007.update()
me_cube_008 = bpy.data.meshes.new('Cube.008')
me_cube_008.from_pydata([(-0.8527, -0.1223, -0.09381), (-0.8527, -0.1223, 0.09381), (-0.8527, 0.1223, -0.09381), (-0.8527, 0.1223, 0.09381), (0.8527, -0.1223, -0.09381), (0.8527, -0.1223, 0.09381), (0.8527, 0.1223, -0.09381), (0.8527, 0.1223, 0.09381)], [], [(0, 1, 3, 2), (2, 3, 7, 6), (6, 7, 5, 4), (4, 5, 1, 0), (2, 6, 4, 0), (7, 3, 1, 5)])
_uv = me_cube_008.uv_layers.new(name='UVMap')
_uv.uv.foreach_set('vector', [0.375, 0.0, 0.625, 0.0, 0.625, 0.25, 0.375, 0.25, 0.375, 0.25, 0.625, 0.25, 0.625, 0.5, 0.375, 0.5, 0.375, 0.5, 0.625, 0.5, 0.625, 0.75, 0.375, 0.75, 0.375, 0.75, 0.625, 0.75, 0.625, 1.0, 0.375, 1.0, 0.125, 0.5, 0.375, 0.5, 0.375, 0.75, 0.125, 0.75, 0.625, 0.5, 0.875, 0.5, 0.875, 0.75, 0.625, 0.75])
me_cube_008.update()
me_cube_009 = bpy.data.meshes.new('Cube.009')
me_cube_009.from_pydata([(-0.8527, -0.1223, -0.09381), (-0.8527, -0.1223, 0.09381), (-0.8527, 0.1223, -0.09381), (-0.8527, 0.1223, 0.09381), (0.8527, -0.1223, -0.09381), (0.8527, -0.1223, 0.09381), (0.8527, 0.1223, -0.09381), (0.8527, 0.1223, 0.09381)], [], [(0, 1, 3, 2), (2, 3, 7, 6), (6, 7, 5, 4), (4, 5, 1, 0), (2, 6, 4, 0), (7, 3, 1, 5)])
_uv = me_cube_009.uv_layers.new(name='UVMap')
_uv.uv.foreach_set('vector', [0.375, 0.0, 0.625, 0.0, 0.625, 0.25, 0.375, 0.25, 0.375, 0.25, 0.625, 0.25, 0.625, 0.5, 0.375, 0.5, 0.375, 0.5, 0.625, 0.5, 0.625, 0.75, 0.375, 0.75, 0.375, 0.75, 0.625, 0.75, 0.625, 1.0, 0.375, 1.0, 0.125, 0.5, 0.375, 0.5, 0.375, 0.75, 0.125, 0.75, 0.625, 0.5, 0.875, 0.5, 0.875, 0.75, 0.625, 0.75])
me_cube_009.update()
me_cube_010 = bpy.data.meshes.new('Cube.010')
me_cube_010.from_pydata([(-0.8527, -0.1223, -0.09381), (-0.8527, -0.1223, 0.09381), (-0.8527, 0.1223, -0.09381), (-0.8527, 0.1223, 0.09381), (0.8527, -0.1223, -0.09381), (0.8527, -0.1223, 0.09381), (0.8527, 0.1223, -0.09381), (0.8527, 0.1223, 0.09381)], [], [(0, 1, 3, 2), (2, 3, 7, 6), (6, 7, 5, 4), (4, 5, 1, 0), (2, 6, 4, 0), (7, 3, 1, 5)])
_uv = me_cube_010.uv_layers.new(name='UVMap')
_uv.uv.foreach_set('vector', [0.375, 0.0, 0.625, 0.0, 0.625, 0.25, 0.375, 0.25, 0.375, 0.25, 0.625, 0.25, 0.625, 0.5, 0.375, 0.5, 0.375, 0.5, 0.625, 0.5, 0.625, 0.75, 0.375, 0.75, 0.375, 0.75, 0.625, 0.75, 0.625, 1.0, 0.375, 1.0, 0.125, 0.5, 0.375, 0.5, 0.375, 0.75, 0.125, 0.75, 0.625, 0.5, 0.875, 0.5, 0.875, 0.75, 0.625, 0.75])
me_cube_010.update()
me_cube_011 = bpy.data.meshes.new('Cube.011')
me_cube_011.from_pydata([(0.1971, -0.04045, -0.0662), (0.1971, -0.04045, 0.0662), (-0.08699, 0.1558, -0.0662), (-0.08699, 0.1558, 0.0662), (0.3201, -0.003732, -0.0662), (0.3201, -0.003732, 0.0662), (0.08699, 0.1558, -0.0662), (0.08699, 0.1558, 0.0662), (-0.06588, 0.3035, 0.0662), (-0.06588, 0.3035, -0.0662), (0.06588, 0.2696, -0.0662), (0.06588, 0.2696, 0.0662), (0.1948, 0.3847, 0.0662), (0.1948, 0.3847, -0.0662), (0.2248, 0.3336, -0.0662), (0.2248, 0.3336, 0.0662), (0.3713, 0.421, 0.0662), (0.3713, 0.421, -0.0662), (0.5235, 0.3221, -0.0662), (0.5235, 0.3221, 0.0662), (0.6335, -0.1614, -0.0662), (0.6335, -0.1614, 0.0662), (0.6442, -0.1096, 0.0662), (0.6442, -0.1096, -0.0662), (0.9344, -0.167, -0.0662), (0.9344, -0.167, 0.0662), (0.9451, -0.1151, 0.0662), (0.9451, -0.1151, -0.0662)], [], [(0, 1, 3, 2), (3, 7, 11, 8), (6, 7, 5, 4), (1, 0, 20, 21), (2, 6, 4, 0), (7, 3, 1, 5), (8, 11, 15, 12), (2, 3, 8, 9), (7, 6, 10, 11), (6, 2, 9, 10), (13, 12, 16, 17), (9, 8, 12, 13), (11, 10, 14, 15), (10, 9, 13, 14), (17, 16, 19, 18), (15, 14, 18, 19), (14, 13, 17, 18), (12, 15, 19, 16), (22, 21, 25, 26), (0, 4, 23, 20), (5, 1, 21, 22), (4, 5, 22, 23), (27, 26, 25, 24), (23, 22, 26, 27), (20, 23, 27, 24), (21, 20, 24, 25)])
_uv = me_cube_011.uv_layers.new(name='UVMap')
_uv.uv.foreach_set('vector', [0.375, 0.0, 0.625, 0.0, 0.625, 0.25, 0.375, 0.25, 0.875, 0.5, 0.625, 0.5, 0.625, 0.5, 0.875, 0.5, 0.375, 0.5, 0.625, 0.5, 0.625, 0.75, 0.375, 0.75, 0.625, 0.0, 0.375, 0.0, 0.375, 0.0, 0.625, 0.0, 0.125, 0.5, 0.375, 0.5, 0.375, 0.75, 0.125, 0.75, 0.625, 0.5, 0.875, 0.5, 0.875, 0.75, 0.625, 0.75, 0.875, 0.5, 0.625, 0.5, 0.625, 0.5, 0.875, 0.5, 0.375, 0.25, 0.625, 0.25, 0.625, 0.25, 0.375, 0.25, 0.625, 0.5, 0.375, 0.5, 0.375, 0.5, 0.625, 0.5, 0.375, 0.5, 0.125, 0.5, 0.125, 0.5, 0.375, 0.5, 0.375, 0.25, 0.625, 0.25, 0.625, 0.25, 0.375, 0.25, 0.375, 0.25, 0.625, 0.25, 0.625, 0.25, 0.375, 0.25, 0.625, 0.5, 0.375, 0.5, 0.375, 0.5, 0.625, 0.5, 0.375, 0.5, 0.125, 0.5, 0.125, 0.5, 0.375, 0.5, 0.375, 0.25, 0.625, 0.25, 0.625, 0.5, 0.375, 0.5, 0.625, 0.5, 0.375, 0.5, 0.375, 0.5, 0.625, 0.5, 0.375, 0.5, 0.125, 0.5, 0.125, 0.5, 0.375, 0.5, 0.875, 0.5, 0.625, 0.5, 0.625, 0.5, 0.875, 0.5, 0.625, 0.75, 0.875, 0.75, 0.875, 0.75, 0.625, 0.75, 0.125, 0.75, 0.375, 0.75, 0.375, 0.75, 0.125, 0.75, 0.625, 0.75, 0.875, 0.75, 0.875, 0.75, 0.625, 0.75, 0.375, 0.75, 0.625, 0.75, 0.625, 0.75, 0.375, 0.75, 0.375, 0.75, 0.625, 0.75, 0.625, 1.0, 0.375, 1.0, 0.375, 0.75, 0.625, 0.75, 0.625, 0.75, 0.375, 0.75, 0.125, 0.75, 0.375, 0.75, 0.375, 0.75, 0.125, 0.75, 0.625, 0.0, 0.375, 0.0, 0.375, 0.0, 0.625, 0.0])
me_cube_011.update()

# ---- curves / text
cu_nurbscurve = bpy.data.curves.new('NurbsCurve', 'CURVE')
cu_nurbscurve.dimensions = '3D'
_sp = cu_nurbscurve.splines.new('NURBS'); _sp.points.add(6)
_sp.points.foreach_set('co', [1.047, -0.5, 3.849e-08, 1.0, 0.5466, -0.5, 1.663e-08, 1.0, 0.2466, -0.45, 1.078e-08, 1.0, -0.05337, 0.0, -1.032e-08, 1.0, 0.2466, 0.45, -8.43e-09, 1.0, 0.5466, 0.5, -2.87e-08, 1.0, 1.047, 0.5, -6.848e-09, 1.0])
_sp.order_v = 0
cu_nurbscurve.use_path = True
cu_nurbscurve.bevel_resolution = 3
cu_nurbscurve.extrude = 0.1
cu_nurbscurve.bevel_depth = 0.03
cu_nurbscurve.fill_mode = 'FULL'

# ---- objects
ob_cylinder = bpy.data.objects.new('Cylinder', me_cylinder)
ob_cube = bpy.data.objects.new('Cube', me_cube)
ob_nurbscurve = bpy.data.objects.new('NurbsCurve', cu_nurbscurve)
ob_cube_001 = bpy.data.objects.new('Cube.001', me_cube_007)
ob_cube_002 = bpy.data.objects.new('Cube.002', me_cube_008)
ob_cube_003 = bpy.data.objects.new('Cube.003', me_cube_009)
ob_cube_004 = bpy.data.objects.new('Cube.004', me_cube_010)
ob_cube_005 = bpy.data.objects.new('Cube.005', me_cube_011)

# ---- transforms, parenting, visibility, modifiers, constraints
ob_cylinder.location = (0.0, 0.0, 0.25)
ob_cylinder.scale = (0.9969, 0.9969, 0.4072)
ob_cube.location = (0.0, 0.0, 3.5)
ob_cube.scale = (0.4884, 0.5406, 0.633)
ob_nurbscurve.location = (0.0, 0.0, 5.547)
ob_nurbscurve.rotation_euler = (0.0, 1.571, 0.0)
ob_cube_001.location = (0.53, 0.3535, 3.63)
ob_cube_001.rotation_euler = (1.571, 0.5236, 1.571)
ob_cube_001.scale = (0.7036, 1.227, 0.3731)
ob_cube_002.location = (0.53, -0.6585, 4.278)
ob_cube_002.rotation_euler = (1.571, 0.5236, 1.571)
ob_cube_002.scale = (0.7036, 0.4089, 0.3198)
ob_cube_003.location = (0.53, -0.6612, 4.163)
ob_cube_003.rotation_euler = (1.571, 0.5236, 1.571)
ob_cube_003.scale = (0.645, 0.4089, 0.3198)
ob_cube_004.location = (0.53, -0.7852, 4.212)
ob_cube_004.rotation_euler = (1.571, 0.5236, 1.571)
ob_cube_004.scale = (0.2932, 0.6133, 0.3731)
ob_cube_005.location = (0.5024, 0.654, 2.93)
ob_cube_005.rotation_euler = (1.571, -0.5236, 1.571)
ob_cube_005.scale = (0.2874, 0.963, 0.4532)

# ---- collection membership
col_collection.objects.link(ob_cylinder)
col_collection.objects.link(ob_cube)
col_collection.objects.link(ob_nurbscurve)
col_collection.objects.link(ob_cube_001)
col_collection.objects.link(ob_cube_002)
col_collection.objects.link(ob_cube_003)
col_collection.objects.link(ob_cube_004)
col_collection.objects.link(ob_cube_005)

# ---- scene / render settings (as saved in the file)
scene.frame_start = 1; scene.frame_end = 120; scene.frame_set(1)
scene.render.engine = 'BLENDER_EEVEE_NEXT'
bpy.context.view_layer.update()

# ---- added for rendering (the .blend has no active camera and no usable light): camera, sun
cam_auto = bpy.data.cameras.new('AutoCamera')
cam_auto.lens = 50.0
cam_auto.sensor_width = 36.0
cam_auto.clip_end = 1000.0
ob_auto_camera = bpy.data.objects.new('AutoCamera', cam_auto)
scene.collection.objects.link(ob_auto_camera)
ob_auto_camera.location = (11.7673, -14.1207, 12.7138)
ob_auto_camera.rotation_euler = (1.09748, -7.21219e-08, 0.694738)
scene.camera = ob_auto_camera
light_auto_sun = bpy.data.lights.new('AutoSun', 'SUN')
light_auto_sun.energy = 3.0
light_auto_sun.angle = 0.0523599
ob_auto_sun = bpy.data.objects.new('AutoSun', light_auto_sun)
scene.collection.objects.link(ob_auto_sun)
ob_auto_sun.rotation_euler = (0.872665, 0.174533, 0.523599)
bpy.context.view_layer.update()
